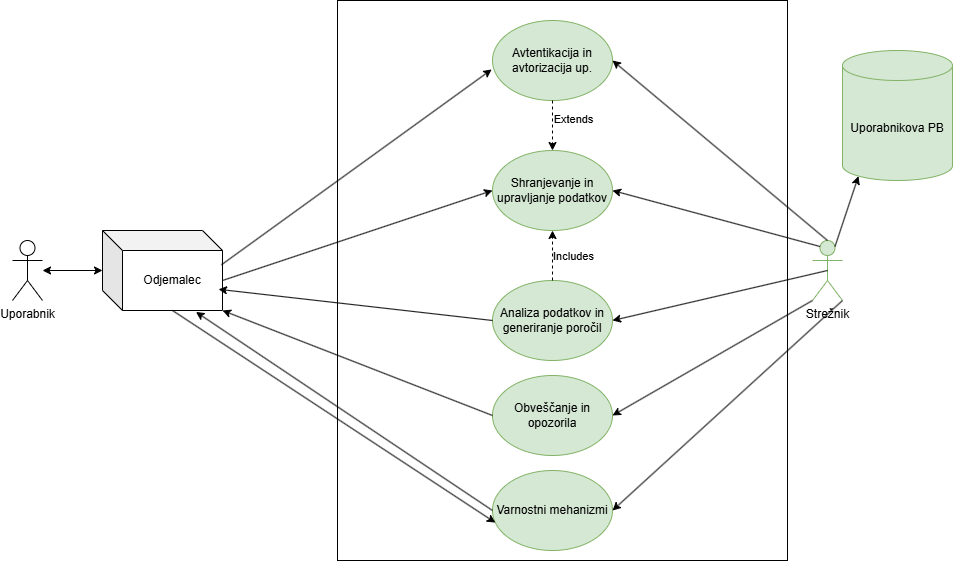

The diagram above was exported from draw.io. Its source (the exported page's mxGraphModel, read from the mxfile embedded in the PNG):
<mxGraphModel dx="1235" dy="624" grid="1" gridSize="10" guides="1" tooltips="1" connect="1" arrows="1" fold="1" page="1" pageScale="1" pageWidth="827" pageHeight="1169" math="0" shadow="0">
  <root>
    <mxCell id="0" />
    <mxCell id="1" parent="0" />
    <mxCell id="AY9dB8mfxX8NZNcPyu-1-27" value="" style="whiteSpace=wrap;html=1;" vertex="1" parent="1">
      <mxGeometry x="355" y="130" width="450" height="560" as="geometry" />
    </mxCell>
    <mxCell id="AY9dB8mfxX8NZNcPyu-1-1" value="Uporabnik" style="shape=umlActor;verticalLabelPosition=bottom;verticalAlign=top;html=1;outlineConnect=0;" vertex="1" parent="1">
      <mxGeometry x="30" y="370" width="30" height="60" as="geometry" />
    </mxCell>
    <mxCell id="AY9dB8mfxX8NZNcPyu-1-6" value="Strežnik" style="shape=umlActor;verticalLabelPosition=bottom;verticalAlign=top;html=1;outlineConnect=0;fillColor=#d5e8d4;strokeColor=#82b366;" vertex="1" parent="1">
      <mxGeometry x="830" y="370" width="30" height="60" as="geometry" />
    </mxCell>
    <mxCell id="AY9dB8mfxX8NZNcPyu-1-8" value="Avtentikacija in avtorizacija up." style="ellipse;whiteSpace=wrap;html=1;fillColor=#d5e8d4;strokeColor=#82b366;" vertex="1" parent="1">
      <mxGeometry x="510" y="150" width="120" height="80" as="geometry" />
    </mxCell>
    <mxCell id="AY9dB8mfxX8NZNcPyu-1-9" value="Shranjevanje in upravljanje podatkov" style="ellipse;whiteSpace=wrap;html=1;fillColor=#d5e8d4;strokeColor=#82b366;" vertex="1" parent="1">
      <mxGeometry x="510" y="280" width="120" height="80" as="geometry" />
    </mxCell>
    <mxCell id="AY9dB8mfxX8NZNcPyu-1-10" value="Analiza podatkov in generiranje poročil" style="ellipse;whiteSpace=wrap;html=1;fillColor=#d5e8d4;strokeColor=#82b366;" vertex="1" parent="1">
      <mxGeometry x="510" y="410" width="120" height="80" as="geometry" />
    </mxCell>
    <mxCell id="AY9dB8mfxX8NZNcPyu-1-11" value="Obveščanje in opozorila" style="ellipse;whiteSpace=wrap;html=1;fillColor=#d5e8d4;strokeColor=#82b366;" vertex="1" parent="1">
      <mxGeometry x="510" y="505" width="120" height="80" as="geometry" />
    </mxCell>
    <mxCell id="AY9dB8mfxX8NZNcPyu-1-12" value="Varnostni mehanizmi" style="ellipse;whiteSpace=wrap;html=1;fillColor=#d5e8d4;strokeColor=#82b366;" vertex="1" parent="1">
      <mxGeometry x="510" y="600" width="120" height="80" as="geometry" />
    </mxCell>
    <mxCell id="AY9dB8mfxX8NZNcPyu-1-14" value="" style="endArrow=classic;html=1;rounded=0;exitX=0.5;exitY=0;exitDx=0;exitDy=0;exitPerimeter=0;entryX=1;entryY=0.5;entryDx=0;entryDy=0;" edge="1" parent="1" source="AY9dB8mfxX8NZNcPyu-1-6" target="AY9dB8mfxX8NZNcPyu-1-8">
      <mxGeometry width="50" height="50" relative="1" as="geometry">
        <mxPoint x="490" y="470" as="sourcePoint" />
        <mxPoint x="540" y="420" as="targetPoint" />
      </mxGeometry>
    </mxCell>
    <mxCell id="AY9dB8mfxX8NZNcPyu-1-15" value="" style="endArrow=classic;html=1;rounded=0;exitX=0.25;exitY=0.1;exitDx=0;exitDy=0;exitPerimeter=0;entryX=1;entryY=0.5;entryDx=0;entryDy=0;" edge="1" parent="1" source="AY9dB8mfxX8NZNcPyu-1-6" target="AY9dB8mfxX8NZNcPyu-1-9">
      <mxGeometry width="50" height="50" relative="1" as="geometry">
        <mxPoint x="805" y="500" as="sourcePoint" />
        <mxPoint x="640" y="334" as="targetPoint" />
      </mxGeometry>
    </mxCell>
    <mxCell id="AY9dB8mfxX8NZNcPyu-1-16" value="" style="endArrow=classic;html=1;rounded=0;entryX=1;entryY=0.5;entryDx=0;entryDy=0;exitX=0.5;exitY=0.5;exitDx=0;exitDy=0;exitPerimeter=0;" edge="1" parent="1" source="AY9dB8mfxX8NZNcPyu-1-6" target="AY9dB8mfxX8NZNcPyu-1-10">
      <mxGeometry width="50" height="50" relative="1" as="geometry">
        <mxPoint x="670" y="510" as="sourcePoint" />
        <mxPoint x="720" y="460" as="targetPoint" />
      </mxGeometry>
    </mxCell>
    <mxCell id="AY9dB8mfxX8NZNcPyu-1-17" value="" style="endArrow=classic;html=1;rounded=0;entryX=1;entryY=0.5;entryDx=0;entryDy=0;exitX=0;exitY=1;exitDx=0;exitDy=0;exitPerimeter=0;" edge="1" parent="1" source="AY9dB8mfxX8NZNcPyu-1-6" target="AY9dB8mfxX8NZNcPyu-1-11">
      <mxGeometry width="50" height="50" relative="1" as="geometry">
        <mxPoint x="700" y="550" as="sourcePoint" />
        <mxPoint x="750" y="500" as="targetPoint" />
      </mxGeometry>
    </mxCell>
    <mxCell id="AY9dB8mfxX8NZNcPyu-1-18" value="" style="endArrow=classic;html=1;rounded=0;entryX=1;entryY=0.5;entryDx=0;entryDy=0;exitX=1;exitY=1;exitDx=0;exitDy=0;exitPerimeter=0;" edge="1" parent="1" source="AY9dB8mfxX8NZNcPyu-1-6" target="AY9dB8mfxX8NZNcPyu-1-12">
      <mxGeometry width="50" height="50" relative="1" as="geometry">
        <mxPoint x="770" y="610" as="sourcePoint" />
        <mxPoint x="820" y="560" as="targetPoint" />
      </mxGeometry>
    </mxCell>
    <mxCell id="AY9dB8mfxX8NZNcPyu-1-19" value="Uporabnikova PB" style="shape=cylinder3;whiteSpace=wrap;html=1;boundedLbl=1;backgroundOutline=1;size=15;fillColor=#d5e8d4;strokeColor=#82b366;" vertex="1" parent="1">
      <mxGeometry x="860" y="180" width="110" height="130" as="geometry" />
    </mxCell>
    <mxCell id="AY9dB8mfxX8NZNcPyu-1-20" value="" style="endArrow=classic;html=1;rounded=0;entryX=0.145;entryY=1;entryDx=0;entryDy=-4.35;entryPerimeter=0;exitX=0.75;exitY=0.1;exitDx=0;exitDy=0;exitPerimeter=0;" edge="1" parent="1" source="AY9dB8mfxX8NZNcPyu-1-6" target="AY9dB8mfxX8NZNcPyu-1-19">
      <mxGeometry width="50" height="50" relative="1" as="geometry">
        <mxPoint x="910" y="480" as="sourcePoint" />
        <mxPoint x="960" y="430" as="targetPoint" />
      </mxGeometry>
    </mxCell>
    <mxCell id="AY9dB8mfxX8NZNcPyu-1-21" value="" style="endArrow=classic;html=1;rounded=0;dashed=1;entryX=0.5;entryY=0;entryDx=0;entryDy=0;exitX=0.5;exitY=1;exitDx=0;exitDy=0;" edge="1" parent="1" source="AY9dB8mfxX8NZNcPyu-1-8" target="AY9dB8mfxX8NZNcPyu-1-9">
      <mxGeometry width="50" height="50" relative="1" as="geometry">
        <mxPoint x="340" y="400" as="sourcePoint" />
        <mxPoint x="390" y="350" as="targetPoint" />
      </mxGeometry>
    </mxCell>
    <mxCell id="AY9dB8mfxX8NZNcPyu-1-22" value="Extends&lt;div&gt;&lt;br&gt;&lt;/div&gt;" style="edgeLabel;html=1;align=center;verticalAlign=middle;resizable=0;points=[];" vertex="1" connectable="0" parent="AY9dB8mfxX8NZNcPyu-1-21">
      <mxGeometry x="0.0588" y="1" relative="1" as="geometry">
        <mxPoint x="19" as="offset" />
      </mxGeometry>
    </mxCell>
    <mxCell id="AY9dB8mfxX8NZNcPyu-1-23" value="" style="endArrow=classic;html=1;rounded=0;entryX=0.5;entryY=1;entryDx=0;entryDy=0;exitX=0.5;exitY=0;exitDx=0;exitDy=0;dashed=1;" edge="1" parent="1" source="AY9dB8mfxX8NZNcPyu-1-10" target="AY9dB8mfxX8NZNcPyu-1-9">
      <mxGeometry width="50" height="50" relative="1" as="geometry">
        <mxPoint x="330" y="430" as="sourcePoint" />
        <mxPoint x="380" y="380" as="targetPoint" />
      </mxGeometry>
    </mxCell>
    <mxCell id="AY9dB8mfxX8NZNcPyu-1-24" value="Includes" style="edgeLabel;html=1;align=center;verticalAlign=middle;resizable=0;points=[];" vertex="1" connectable="0" parent="AY9dB8mfxX8NZNcPyu-1-23">
      <mxGeometry x="0.0588" y="1" relative="1" as="geometry">
        <mxPoint x="21" y="1" as="offset" />
      </mxGeometry>
    </mxCell>
    <mxCell id="AY9dB8mfxX8NZNcPyu-1-29" value="Odjemalec" style="shape=cube;whiteSpace=wrap;html=1;boundedLbl=1;backgroundOutline=1;darkOpacity=0.05;darkOpacity2=0.1;" vertex="1" parent="1">
      <mxGeometry x="120" y="360" width="120" height="80" as="geometry" />
    </mxCell>
    <mxCell id="AY9dB8mfxX8NZNcPyu-1-30" value="" style="endArrow=classic;startArrow=classic;html=1;rounded=0;" edge="1" parent="1" source="AY9dB8mfxX8NZNcPyu-1-1">
      <mxGeometry width="50" height="50" relative="1" as="geometry">
        <mxPoint x="60" y="450" as="sourcePoint" />
        <mxPoint x="120" y="400" as="targetPoint" />
      </mxGeometry>
    </mxCell>
    <mxCell id="AY9dB8mfxX8NZNcPyu-1-31" value="" style="endArrow=classic;html=1;rounded=0;exitX=0.991;exitY=0.429;exitDx=0;exitDy=0;exitPerimeter=0;entryX=-0.007;entryY=0.612;entryDx=0;entryDy=0;entryPerimeter=0;" edge="1" parent="1" source="AY9dB8mfxX8NZNcPyu-1-29" target="AY9dB8mfxX8NZNcPyu-1-8">
      <mxGeometry width="50" height="50" relative="1" as="geometry">
        <mxPoint x="149.99999999999983" y="299.22" as="sourcePoint" />
        <mxPoint x="268.32" y="310.00017476406856" as="targetPoint" />
      </mxGeometry>
    </mxCell>
    <mxCell id="AY9dB8mfxX8NZNcPyu-1-32" value="" style="endArrow=classic;html=1;rounded=0;entryX=1;entryY=1;entryDx=0;entryDy=0;entryPerimeter=0;exitX=0;exitY=0.5;exitDx=0;exitDy=0;" edge="1" parent="1" source="AY9dB8mfxX8NZNcPyu-1-11" target="AY9dB8mfxX8NZNcPyu-1-29">
      <mxGeometry width="50" height="50" relative="1" as="geometry">
        <mxPoint x="240" y="600" as="sourcePoint" />
        <mxPoint x="290" y="550" as="targetPoint" />
      </mxGeometry>
    </mxCell>
    <mxCell id="AY9dB8mfxX8NZNcPyu-1-33" value="" style="endArrow=classic;html=1;rounded=0;entryX=0.779;entryY=1.018;entryDx=0;entryDy=0;entryPerimeter=0;exitX=0;exitY=0.5;exitDx=0;exitDy=0;" edge="1" parent="1" source="AY9dB8mfxX8NZNcPyu-1-12" target="AY9dB8mfxX8NZNcPyu-1-29">
      <mxGeometry width="50" height="50" relative="1" as="geometry">
        <mxPoint x="480" y="660" as="sourcePoint" />
        <mxPoint x="530" y="610" as="targetPoint" />
      </mxGeometry>
    </mxCell>
    <mxCell id="AY9dB8mfxX8NZNcPyu-1-34" value="" style="endArrow=classic;html=1;rounded=0;entryX=0.024;entryY=0.652;entryDx=0;entryDy=0;entryPerimeter=0;exitX=0;exitY=0;exitDx=70;exitDy=80;exitPerimeter=0;" edge="1" parent="1" source="AY9dB8mfxX8NZNcPyu-1-29" target="AY9dB8mfxX8NZNcPyu-1-12">
      <mxGeometry width="50" height="50" relative="1" as="geometry">
        <mxPoint x="170" y="660" as="sourcePoint" />
        <mxPoint x="220" y="610" as="targetPoint" />
      </mxGeometry>
    </mxCell>
    <mxCell id="AY9dB8mfxX8NZNcPyu-1-35" value="" style="endArrow=classic;html=1;rounded=0;entryX=0;entryY=0.5;entryDx=0;entryDy=0;exitX=0;exitY=0;exitDx=120;exitDy=50;exitPerimeter=0;" edge="1" parent="1" source="AY9dB8mfxX8NZNcPyu-1-29" target="AY9dB8mfxX8NZNcPyu-1-9">
      <mxGeometry width="50" height="50" relative="1" as="geometry">
        <mxPoint x="300" y="420" as="sourcePoint" />
        <mxPoint x="350" y="370" as="targetPoint" />
      </mxGeometry>
    </mxCell>
    <mxCell id="AY9dB8mfxX8NZNcPyu-1-36" value="" style="endArrow=classic;html=1;rounded=0;entryX=0.967;entryY=0.735;entryDx=0;entryDy=0;entryPerimeter=0;exitX=0;exitY=0.5;exitDx=0;exitDy=0;" edge="1" parent="1" source="AY9dB8mfxX8NZNcPyu-1-10" target="AY9dB8mfxX8NZNcPyu-1-29">
      <mxGeometry width="50" height="50" relative="1" as="geometry">
        <mxPoint x="200" y="570" as="sourcePoint" />
        <mxPoint x="250" y="520" as="targetPoint" />
      </mxGeometry>
    </mxCell>
  </root>
</mxGraphModel>